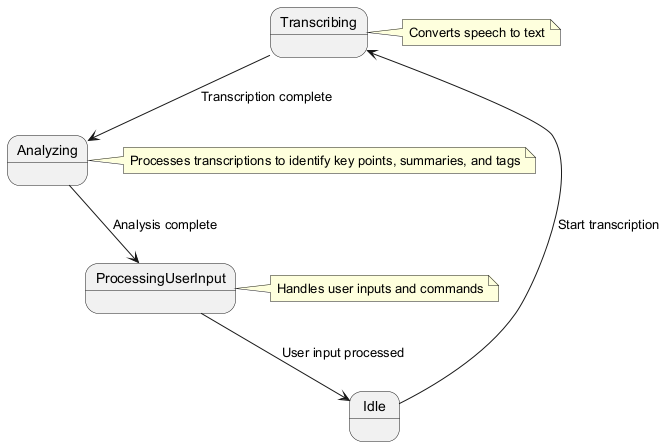

The diagram above was rendered by PlantUML. Its source (embedded in the PNG):
@startuml
state Idle
state Transcribing
state Analyzing
state ProcessingUserInput

Idle --> Transcribing : Start transcription
Transcribing --> Analyzing : Transcription complete
Analyzing --> ProcessingUserInput : Analysis complete
ProcessingUserInput --> Idle : User input processed

note right of Transcribing : Converts speech to text
note right of Analyzing : Processes transcriptions to identify key points, summaries, and tags
note right of ProcessingUserInput : Handles user inputs and commands
@enduml